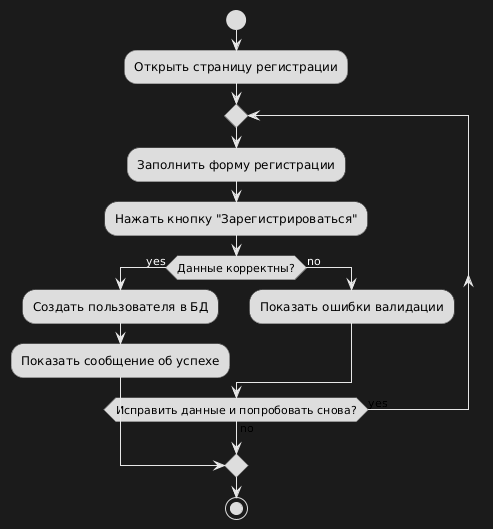

The diagram above was rendered by PlantUML. Its source (embedded in the PNG):
@startuml
skinparam ActivityBorderColor #666666
skinparam ActivityBackgroundColor #DDDDDD
skinparam ActivityFontColor #000000
skinparam ActivityFontStyle normal

start

:Открыть страницу регистрации;

repeat
  :Заполнить форму регистрации;
  :Нажать кнопку "Зарегистрироваться";

  if (Данные корректны?) then (yes)
    :Создать пользователя в БД;
    :Показать сообщение об успехе;
    break
  else (no)
    :Показать ошибки валидации;
  endif
  
repeat while (Исправить данные и попробовать снова?) is (yes) not (no)

stop
@enduml